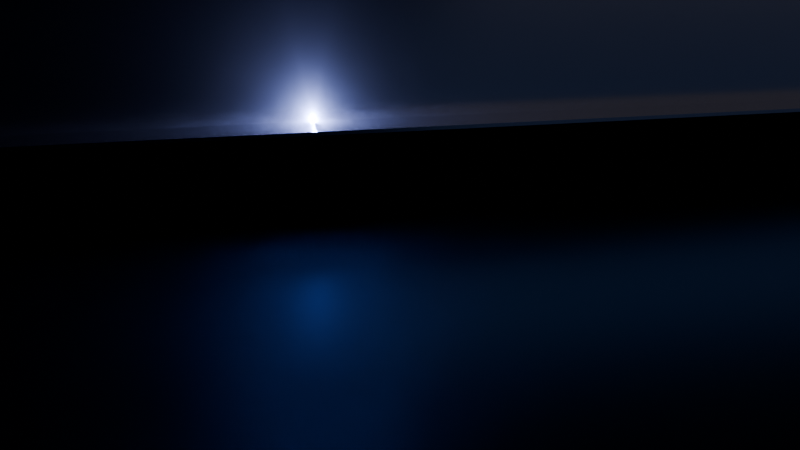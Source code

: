 # Source: spark.blend  (saved by Blender 4.1.21; exported with 4.5.12 LTS)
import bpy
from mathutils import Matrix  # noqa: F401  (used for matrix-valued properties, if any)

bpy.ops.wm.read_factory_settings(use_empty=True)
scene = bpy.context.scene
scene.name = 'Scene'

# ---- collections
col_collection = bpy.data.collections.new('Collection'); scene.collection.children.link(col_collection)

# ---- materials (node trees are filled in below, after node groups)
mat_material_001 = bpy.data.materials.new('Material.001')
mat_material_005 = bpy.data.materials.new('Material.005')
mat_material_004 = bpy.data.materials.new('Material.004')

# ---- material node trees
mat_material_001.use_nodes = True; mat_material_001.node_tree.nodes.clear()
_N = mat_material_001.node_tree.nodes; _L = mat_material_001.node_tree.links
n0 = _N.new('ShaderNodeBsdfPrincipled'); n0.name = 'Principled BSDF'; n0.location = (10, 300)
n0.distribution = 'GGX'
n0.subsurface_method = 'RANDOM_WALK_SKIN'
n0.inputs[3].default_value = 1.45
n0.inputs[28].default_value = 50.0
n1 = _N.new('ShaderNodeOutputMaterial'); n1.name = 'Material Output'; n1.location = (300, 300)
n2 = _N.new('ShaderNodeParticleInfo'); n2.name = 'Particle Info'; n2.location = (-973, -91)
n3 = _N.new('ShaderNodeMath'); n3.name = 'Math'; n3.location = (-727, -2)
n3.operation = 'DIVIDE'
n4 = _N.new('ShaderNodeValToRGB'); n4.name = 'ColorRamp'; n4.location = (-486, 22)
while len(n4.color_ramp.elements) > 1: n4.color_ramp.elements.remove(n4.color_ramp.elements[-1])
n4.color_ramp.elements[0].position = 0.0; n4.color_ramp.elements[0].color = (0.8252, 0.7149, 0.0, 1.0)
_e = n4.color_ramp.elements.new(0.3989); _e.color = (0.9126, 0.3282, 0.03481, 1.0)
_e = n4.color_ramp.elements.new(0.7795); _e.color = (0.2288, 0.09547, 0.01941, 1.0)
_e = n4.color_ramp.elements.new(1.0); _e.color = (0.0, 0.0, 0.0, 0.0)
_L.new(n0.outputs[0], n1.inputs[0])
_L.new(n2.outputs[3], n3.inputs[1])
_L.new(n2.outputs[2], n3.inputs[0])
_L.new(n4.outputs[0], n0.inputs[27])
_L.new(n4.outputs[1], n0.inputs[4])
_L.new(n3.outputs[0], n4.inputs[0])
n1.is_active_output = True
mat_material_005.use_nodes = True; mat_material_005.node_tree.nodes.clear()
_N = mat_material_005.node_tree.nodes; _L = mat_material_005.node_tree.links
n0 = _N.new('ShaderNodeBsdfPrincipled'); n0.name = 'Principled BSDF'; n0.location = (10, 300)
n0.distribution = 'GGX'
n0.subsurface_method = 'RANDOM_WALK_SKIN'
n0.inputs[0].default_value = (0.0, 0.4255, 1.0, 1.0)
n0.inputs[1].default_value = 1.0
n0.inputs[2].default_value = 0.3
n0.inputs[3].default_value = 1.45
n0.inputs[27].default_value = (0.0, 0.0, 0.0, 1.0)
n0.inputs[28].default_value = 1.0
n1 = _N.new('ShaderNodeOutputMaterial'); n1.name = 'Material Output'; n1.location = (300, 300)
_L.new(n0.outputs[0], n1.inputs[0])
n1.is_active_output = True
mat_material_004.use_nodes = True; mat_material_004.node_tree.nodes.clear()
_N = mat_material_004.node_tree.nodes; _L = mat_material_004.node_tree.links
n0 = _N.new('ShaderNodeBsdfPrincipled'); n0.name = 'Principled BSDF'; n0.location = (10, 300)
n0.distribution = 'GGX'
n0.subsurface_method = 'RANDOM_WALK_SKIN'
n0.inputs[1].default_value = 1.0
n0.inputs[2].default_value = 0.2
n0.inputs[3].default_value = 1.45
n0.inputs[27].default_value = (0.0, 0.0, 0.0, 1.0)
n0.inputs[28].default_value = 1.0
n1 = _N.new('ShaderNodeOutputMaterial'); n1.name = 'Material Output'; n1.location = (300, 300)
_L.new(n0.outputs[0], n1.inputs[0])
n1.is_active_output = True

# ---- world
world_world = bpy.data.worlds.new('World'); scene.world = world_world
world_world.use_nodes = True; world_world.node_tree.nodes.clear()
_N = world_world.node_tree.nodes; _L = world_world.node_tree.links
n0 = _N.new('ShaderNodeOutputWorld'); n0.name = 'World Output'; n0.location = (300, 300)
n1 = _N.new('ShaderNodeBackground'); n1.name = 'Background'; n1.location = (10, 300)
n1.inputs[0].default_value = (0.0, 0.0, 0.0, 1.0)
_L.new(n1.outputs[0], n0.inputs[0])
n0.is_active_output = True
world_world.color = (0.05088, 0.05088, 0.05088)
world_world.use_sun_shadow = False
world_world.sun_shadow_jitter_overblur = 0.0

# ---- cameras
cam_camera = bpy.data.cameras.new('Camera')
cam_camera.clip_end = 100.0
cam_camera.lens = 35.0
cam_camera.ortho_scale = 7.314

# ---- lights
light_area = bpy.data.lights.new('Area', 'AREA')
light_area.color = (0.7143, 0.6766, 1.0)
light_area.transmission_factor = 0.0
light_area.energy = 39.27
light_area.shadow_soft_size = 3.0
light_area.shadow_maximum_resolution = 0.006
light_area.use_absolute_resolution = True
light_area.size = 3.0
light_area.size_y = 1.0
light_point = bpy.data.lights.new('Point', 'POINT')
light_point.color = (0.2545, 0.348, 1.0)
light_point.transmission_factor = 0.0
light_point.energy = 500.0
light_point.shadow_soft_size = 0.01
light_point.shadow_maximum_resolution = 0.006
light_point.use_absolute_resolution = True

# ---- meshes
me_plane = bpy.data.meshes.new('Plane')
me_plane.from_pydata([(0.0003092, -0.0005203, -0.0003326), (0.0003808, 0.0004535, -0.0003553), (-0.0003808, -0.0004535, 0.0003553), (-0.0003092, 0.0005203, 0.0003326)], [], [(0, 1, 3, 2)])
_uv = me_plane.uv_layers.new(name='UVMap')
_uv.uv.foreach_set('vector', [0.0, 0.0, 1.0, 0.0, 1.0, 1.0, 0.0, 1.0])
me_plane.update()
me_icosphere_002 = bpy.data.meshes.new('Icosphere.002')
me_icosphere_002.from_pydata([(0.0, 0.0, -1.0), (0.7236, -0.5257, -0.4472), (-0.2764, -0.8506, -0.4472), (-0.8944, 0.0, -0.4472), (-0.2764, 0.8506, -0.4472), (0.7236, 0.5257, -0.4472), (0.2764, -0.8506, 0.4472), (-0.7236, -0.5257, 0.4472), (-0.7236, 0.5257, 0.4472), (0.2764, 0.8506, 0.4472), (0.8944, 0.0, 0.4472), (0.0, 0.0, 1.0), (-0.1625, -0.5, -0.8507), (0.4253, -0.309, -0.8507), (0.2629, -0.809, -0.5257), (0.8506, 0.0, -0.5257), (0.4253, 0.309, -0.8507), (-0.5257, 0.0, -0.8507), (-0.6882, -0.5, -0.5257), (-0.1625, 0.5, -0.8507), (-0.6882, 0.5, -0.5257), (0.2629, 0.809, -0.5257), (0.9511, -0.309, 0.0), (0.9511, 0.309, 0.0), (0.0, -1.0, 0.0), (0.5878, -0.809, 0.0), (-0.9511, -0.309, 0.0), (-0.5878, -0.809, 0.0), (-0.5878, 0.809, 0.0), (-0.9511, 0.309, 0.0), (0.5878, 0.809, 0.0), (0.0, 1.0, 0.0), (0.6882, -0.5, 0.5257), (-0.2629, -0.809, 0.5257), (-0.8506, 0.0, 0.5257), (-0.2629, 0.809, 0.5257), (0.6882, 0.5, 0.5257), (0.1625, -0.5, 0.8507), (0.5257, 0.0, 0.8507), (-0.4253, -0.309, 0.8507), (-0.4253, 0.309, 0.8507), (0.1625, 0.5, 0.8507)], [], [(0, 13, 12), (1, 13, 15), (0, 12, 17), (0, 17, 19), (0, 19, 16), (1, 15, 22), (2, 14, 24), (3, 18, 26), (4, 20, 28), (5, 21, 30), (1, 22, 25), (2, 24, 27), (3, 26, 29), (4, 28, 31), (5, 30, 23), (6, 32, 37), (7, 33, 39), (8, 34, 40), (9, 35, 41), (10, 36, 38), (38, 41, 11), (38, 36, 41), (36, 9, 41), (41, 40, 11), (41, 35, 40), (35, 8, 40), (40, 39, 11), (40, 34, 39), (34, 7, 39), (39, 37, 11), (39, 33, 37), (33, 6, 37), (37, 38, 11), (37, 32, 38), (32, 10, 38), (23, 36, 10), (23, 30, 36), (30, 9, 36), (31, 35, 9), (31, 28, 35), (28, 8, 35), (29, 34, 8), (29, 26, 34), (26, 7, 34), (27, 33, 7), (27, 24, 33), (24, 6, 33), (25, 32, 6), (25, 22, 32), (22, 10, 32), (30, 31, 9), (30, 21, 31), (21, 4, 31), (28, 29, 8), (28, 20, 29), (20, 3, 29), (26, 27, 7), (26, 18, 27), (18, 2, 27), (24, 25, 6), (24, 14, 25), (14, 1, 25), (22, 23, 10), (22, 15, 23), (15, 5, 23), (16, 21, 5), (16, 19, 21), (19, 4, 21), (19, 20, 4), (19, 17, 20), (17, 3, 20), (17, 18, 3), (17, 12, 18), (12, 2, 18), (15, 16, 5), (15, 13, 16), (13, 0, 16), (12, 14, 2), (12, 13, 14), (13, 1, 14)])
_uv = me_icosphere_002.uv_layers.new(name='UVMap')
_uv.uv.foreach_set('vector', [0.1818, 0.0, 0.2273, 0.07873, 0.1364, 0.07873, 0.2727, 0.1575, 0.3182, 0.07873, 0.3636, 0.1575, 0.9091, 0.0, 0.9545, 0.07873, 0.8636, 0.07873, 0.7273, 0.0, 0.7727, 0.07873, 0.6818, 0.07873, 0.5455, 0.0, 0.5909, 0.07873, 0.5, 0.07873, 0.2727, 0.1575, 0.3636, 0.1575, 0.3182, 0.2362, 0.09091, 0.1575, 0.1818, 0.1575, 0.1364, 0.2362, 0.8182, 0.1575, 0.9091, 0.1575, 0.8636, 0.2362, 0.6364, 0.1575, 0.7273, 0.1575, 0.6818, 0.2362, 0.4545, 0.1575, 0.5455, 0.1575, 0.5, 0.2362, 0.2727, 0.1575, 0.3182, 0.2362, 0.2273, 0.2362, 0.09091, 0.1575, 0.1364, 0.2362, 0.04546, 0.2362, 0.8182, 0.1575, 0.8636, 0.2362, 0.7727, 0.2362, 0.6364, 0.1575, 0.6818, 0.2362, 0.5909, 0.2362, 0.4545, 0.1575, 0.5, 0.2362, 0.4091, 0.2362, 0.1818, 0.3149, 0.2727, 0.3149, 0.2273, 0.3937, 0.0, 0.3149, 0.09091, 0.3149, 0.04546, 0.3937, 0.7273, 0.3149, 0.8182, 0.3149, 0.7727, 0.3937, 0.5455, 0.3149, 0.6364, 0.3149, 0.5909, 0.3937, 0.3636, 0.3149, 0.4545, 0.3149, 0.4091, 0.3937, 0.4091, 0.3937, 0.5, 0.3937, 0.4545, 0.4724, 0.4091, 0.3937, 0.4545, 0.3149, 0.5, 0.3937, 0.4545, 0.3149, 0.5455, 0.3149, 0.5, 0.3937, 0.5909, 0.3937, 0.6818, 0.3937, 0.6364, 0.4724, 0.5909, 0.3937, 0.6364, 0.3149, 0.6818, 0.3937, 0.6364, 0.3149, 0.7273, 0.3149, 0.6818, 0.3937, 0.7727, 0.3937, 0.8636, 0.3937, 0.8182, 0.4724, 0.7727, 0.3937, 0.8182, 0.3149, 0.8636, 0.3937, 0.8182, 0.3149, 0.9091, 0.3149, 0.8636, 0.3937, 0.04546, 0.3937, 0.1364, 0.3937, 0.09091, 0.4724, 0.04546, 0.3937, 0.09091, 0.3149, 0.1364, 0.3937, 0.09091, 0.3149, 0.1818, 0.3149, 0.1364, 0.3937, 0.2273, 0.3937, 0.3182, 0.3937, 0.2727, 0.4724, 0.2273, 0.3937, 0.2727, 0.3149, 0.3182, 0.3937, 0.2727, 0.3149, 0.3636, 0.3149, 0.3182, 0.3937, 0.4091, 0.2362, 0.4545, 0.3149, 0.3636, 0.3149, 0.4091, 0.2362, 0.5, 0.2362, 0.4545, 0.3149, 0.5, 0.2362, 0.5455, 0.3149, 0.4545, 0.3149, 0.5909, 0.2362, 0.6364, 0.3149, 0.5455, 0.3149, 0.5909, 0.2362, 0.6818, 0.2362, 0.6364, 0.3149, 0.6818, 0.2362, 0.7273, 0.3149, 0.6364, 0.3149, 0.7727, 0.2362, 0.8182, 0.3149, 0.7273, 0.3149, 0.7727, 0.2362, 0.8636, 0.2362, 0.8182, 0.3149, 0.8636, 0.2362, 0.9091, 0.3149, 0.8182, 0.3149, 0.04546, 0.2362, 0.09091, 0.3149, 0.0, 0.3149, 0.04546, 0.2362, 0.1364, 0.2362, 0.09091, 0.3149, 0.1364, 0.2362, 0.1818, 0.3149, 0.09091, 0.3149, 0.2273, 0.2362, 0.2727, 0.3149, 0.1818, 0.3149, 0.2273, 0.2362, 0.3182, 0.2362, 0.2727, 0.3149, 0.3182, 0.2362, 0.3636, 0.3149, 0.2727, 0.3149, 0.5, 0.2362, 0.5909, 0.2362, 0.5455, 0.3149, 0.5, 0.2362, 0.5455, 0.1575, 0.5909, 0.2362, 0.5455, 0.1575, 0.6364, 0.1575, 0.5909, 0.2362, 0.6818, 0.2362, 0.7727, 0.2362, 0.7273, 0.3149, 0.6818, 0.2362, 0.7273, 0.1575, 0.7727, 0.2362, 0.7273, 0.1575, 0.8182, 0.1575, 0.7727, 0.2362, 0.8636, 0.2362, 0.9545, 0.2362, 0.9091, 0.3149, 0.8636, 0.2362, 0.9091, 0.1575, 0.9545, 0.2362, 0.9091, 0.1575, 1.0, 0.1575, 0.9545, 0.2362, 0.1364, 0.2362, 0.2273, 0.2362, 0.1818, 0.3149, 0.1364, 0.2362, 0.1818, 0.1575, 0.2273, 0.2362, 0.1818, 0.1575, 0.2727, 0.1575, 0.2273, 0.2362, 0.3182, 0.2362, 0.4091, 0.2362, 0.3636, 0.3149, 0.3182, 0.2362, 0.3636, 0.1575, 0.4091, 0.2362, 0.3636, 0.1575, 0.4545, 0.1575, 0.4091, 0.2362, 0.5, 0.07873, 0.5455, 0.1575, 0.4545, 0.1575, 0.5, 0.07873, 0.5909, 0.07873, 0.5455, 0.1575, 0.5909, 0.07873, 0.6364, 0.1575, 0.5455, 0.1575, 0.6818, 0.07873, 0.7273, 0.1575, 0.6364, 0.1575, 0.6818, 0.07873, 0.7727, 0.07873, 0.7273, 0.1575, 0.7727, 0.07873, 0.8182, 0.1575, 0.7273, 0.1575, 0.8636, 0.07873, 0.9091, 0.1575, 0.8182, 0.1575, 0.8636, 0.07873, 0.9545, 0.07873, 0.9091, 0.1575, 0.9545, 0.07873, 1.0, 0.1575, 0.9091, 0.1575, 0.3636, 0.1575, 0.4091, 0.07873, 0.4545, 0.1575, 0.3636, 0.1575, 0.3182, 0.07873, 0.4091, 0.07873, 0.3182, 0.07873, 0.3636, 0.0, 0.4091, 0.07873, 0.1364, 0.07873, 0.1818, 0.1575, 0.09091, 0.1575, 0.1364, 0.07873, 0.2273, 0.07873, 0.1818, 0.1575, 0.2273, 0.07873, 0.2727, 0.1575, 0.1818, 0.1575])
me_icosphere_002.materials.append(mat_material_001)
me_icosphere_002.update()
me_plane_001 = bpy.data.meshes.new('Plane.001')
me_plane_001.from_pydata([(-1.0, -1.0, 0.0), (1.0, -1.0, 0.0), (-1.0, 1.0, 0.0), (1.0, 1.0, 0.0)], [], [(0, 1, 3, 2)])
_uv = me_plane_001.uv_layers.new(name='UVMap')
_uv.uv.foreach_set('vector', [0.0, 0.0, 1.0, 0.0, 1.0, 1.0, 0.0, 1.0])
me_plane_001.materials.append(mat_material_005)
me_plane_001.update()
me_plane_002 = bpy.data.meshes.new('Plane.002')
me_plane_002.from_pydata([(-0.3115, -2.038, 0.0), (0.1408, -2.038, 0.0), (-0.3115, 2.038, 0.0), (0.1408, 2.038, 0.0), (0.0, -2.038, 0.0), (0.0, 2.038, 0.0), (0.0, -2.038, 0.3803), (0.0, 2.038, 0.3803)], [], [(4, 1, 3, 5), (0, 4, 5, 2), (5, 4, 6, 7)])
_uv = me_plane_002.uv_layers.new(name='UVMap')
_uv.uv.foreach_set('vector', [0.5, 0.0, 1.0, 0.0, 1.0, 1.0, 0.5, 1.0, 0.0, 0.0, 0.5, 0.0, 0.5, 1.0, 0.0, 1.0, 0.5, 1.0, 0.5, 0.0, 0.5, 0.0, 0.5, 1.0])
me_plane_002.materials.append(mat_material_004)
me_plane_002.update()

# ---- objects
ob_area = bpy.data.objects.new('Area', light_area)
ob_point = bpy.data.objects.new('Point', light_point)
ob_camera = bpy.data.objects.new('Camera', cam_camera)
ob_plane = bpy.data.objects.new('Plane', me_plane)
ob_icosphere = bpy.data.objects.new('Icosphere', me_icosphere_002)
ob_plane_001 = bpy.data.objects.new('Plane.001', me_plane_001)
ob_plane_002 = bpy.data.objects.new('Plane.002', me_plane_002)

# ---- transforms, parenting, visibility, modifiers, constraints
ob_area.location = (7.525, 8.356, 5.943)
ob_area.rotation_euler = (0.0, 1.116, 0.9376)
ob_area.scale = (5.896, 5.896, 5.896)
ob_point.location = (0.0, 0.0, 0.0)
ob_camera.location = (2.036, -0.2516, 0.4012)
ob_camera.rotation_euler = (1.243, -0.0, 1.336)
ob_camera.lock_rotations_4d = False
ob_camera.empty_display_type = 'ARROWS'
ob_camera.color = (0.0, 0.0, 0.0, 0.0)
ob_camera.display_type = 'WIRE'
ob_camera.lineart.crease_threshold = 0.0
ob_plane.location = (0.0, 0.0, 0.0)
ob_plane.display_type = 'WIRE'
_m = ob_plane.modifiers.new('ParticleSystem', 'PARTICLE_SYSTEM')
_m = ob_plane.modifiers.new('Fluid', 'FLUID')
_m.fluid_type = 'FLOW'
ob_icosphere.location = (2.893, -2.328e-10, 2.182e-07)
ob_icosphere.scale = (0.05257, 0.05, 0.05)
ob_icosphere.hide_render = True
ob_plane_001.location = (0.0, 0.0, -0.2122)
ob_plane_001.scale = (-12.52, -12.52, -12.52)
_m = ob_plane_001.modifiers.new('Collision', 'COLLISION')
ob_plane_002.location = (-0.003976, 0.0, -0.001891)
_m = ob_plane_002.modifiers.new('Solidify', 'SOLIDIFY')
_m = ob_plane_002.modifiers.new('Collision', 'COLLISION')

# ---- collection membership
scene.collection.objects.link(ob_area)
scene.collection.objects.link(ob_point)
col_collection.objects.link(ob_camera)
col_collection.objects.link(ob_plane)
col_collection.objects.link(ob_icosphere)
col_collection.objects.link(ob_plane_001)
col_collection.objects.link(ob_plane_002)

# ---- scene / render settings (as saved in the file)
scene.camera = ob_camera
scene.frame_start = 1; scene.frame_end = 250; scene.frame_set(1)
scene.render.engine = 'CYCLES'
scene.render.image_settings.file_format = 'FFMPEG'
scene.render.image_settings.color_mode = 'RGB'
scene.render.fps = 30
scene.render.use_motion_blur = True
scene.cycles.samples = 8
scene.cycles.sampling_pattern = 'TABULATED_SOBOL'
scene.cycles.use_light_tree = False
scene.cycles.max_bounces = 1
scene.cycles.diffuse_bounces = 1
scene.cycles.glossy_bounces = 1
scene.cycles.transmission_bounces = 0
scene.cycles.transparent_max_bounces = 0
scene.eevee.ray_tracing_options.trace_max_roughness = 0.0
scene.display_settings.display_device = 'Display P3'
bpy.context.view_layer.update()
